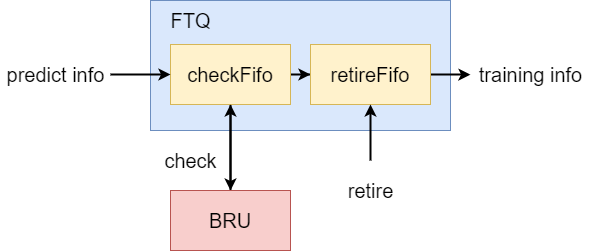

The diagram above was exported from draw.io. Its source (the exported page's mxGraphModel, read from the mxfile embedded in the PNG):
<mxGraphModel dx="882" dy="675" grid="1" gridSize="10" guides="1" tooltips="1" connect="1" arrows="1" fold="1" page="1" pageScale="1" pageWidth="1169" pageHeight="827" math="0" shadow="0">
  <root>
    <mxCell id="0" />
    <mxCell id="1" parent="0" />
    <mxCell id="DbK-8xfYtZEBYcysSUPa-1" value="" style="rounded=0;whiteSpace=wrap;html=1;fillColor=#dae8fc;strokeColor=#6c8ebf;" vertex="1" parent="1">
      <mxGeometry x="220" y="310" width="300" height="130" as="geometry" />
    </mxCell>
    <mxCell id="DbK-8xfYtZEBYcysSUPa-2" value="&lt;font style=&quot;font-size: 20px&quot;&gt;FTQ&lt;/font&gt;" style="text;html=1;align=center;verticalAlign=middle;resizable=0;points=[];autosize=1;strokeColor=none;fillColor=none;" vertex="1" parent="1">
      <mxGeometry x="230" y="320" width="60" height="20" as="geometry" />
    </mxCell>
    <mxCell id="DbK-8xfYtZEBYcysSUPa-6" value="" style="edgeStyle=orthogonalEdgeStyle;rounded=0;orthogonalLoop=1;jettySize=auto;html=1;fontSize=20;strokeWidth=2;" edge="1" parent="1" source="DbK-8xfYtZEBYcysSUPa-4" target="DbK-8xfYtZEBYcysSUPa-5">
      <mxGeometry relative="1" as="geometry" />
    </mxCell>
    <mxCell id="DbK-8xfYtZEBYcysSUPa-11" style="edgeStyle=orthogonalEdgeStyle;rounded=0;orthogonalLoop=1;jettySize=auto;html=1;exitX=0.5;exitY=1;exitDx=0;exitDy=0;entryX=0.5;entryY=0;entryDx=0;entryDy=0;fontSize=20;strokeWidth=2;" edge="1" parent="1" source="DbK-8xfYtZEBYcysSUPa-4" target="DbK-8xfYtZEBYcysSUPa-8">
      <mxGeometry relative="1" as="geometry" />
    </mxCell>
    <mxCell id="DbK-8xfYtZEBYcysSUPa-4" value="&lt;font style=&quot;font-size: 20px&quot;&gt;checkFifo&lt;/font&gt;" style="rounded=0;whiteSpace=wrap;html=1;fillColor=#fff2cc;strokeColor=#d6b656;" vertex="1" parent="1">
      <mxGeometry x="240" y="354" width="120" height="60" as="geometry" />
    </mxCell>
    <mxCell id="DbK-8xfYtZEBYcysSUPa-14" style="edgeStyle=orthogonalEdgeStyle;rounded=0;orthogonalLoop=1;jettySize=auto;html=1;exitX=1;exitY=0.5;exitDx=0;exitDy=0;fontSize=20;strokeWidth=2;" edge="1" parent="1" source="DbK-8xfYtZEBYcysSUPa-5">
      <mxGeometry relative="1" as="geometry">
        <mxPoint x="540" y="384.20000000000005" as="targetPoint" />
      </mxGeometry>
    </mxCell>
    <mxCell id="DbK-8xfYtZEBYcysSUPa-5" value="&lt;font style=&quot;font-size: 20px&quot;&gt;retireFifo&lt;/font&gt;" style="rounded=0;whiteSpace=wrap;html=1;fillColor=#fff2cc;strokeColor=#d6b656;" vertex="1" parent="1">
      <mxGeometry x="380" y="354" width="120" height="60" as="geometry" />
    </mxCell>
    <mxCell id="DbK-8xfYtZEBYcysSUPa-9" style="edgeStyle=orthogonalEdgeStyle;rounded=0;orthogonalLoop=1;jettySize=auto;html=1;entryX=0.5;entryY=1;entryDx=0;entryDy=0;fontSize=20;strokeWidth=2;" edge="1" parent="1" source="DbK-8xfYtZEBYcysSUPa-8" target="DbK-8xfYtZEBYcysSUPa-4">
      <mxGeometry relative="1" as="geometry" />
    </mxCell>
    <mxCell id="DbK-8xfYtZEBYcysSUPa-8" value="BRU" style="rounded=0;whiteSpace=wrap;html=1;fontSize=20;strokeWidth=1;fillColor=#f8cecc;strokeColor=#b85450;" vertex="1" parent="1">
      <mxGeometry x="240" y="500" width="120" height="60" as="geometry" />
    </mxCell>
    <mxCell id="DbK-8xfYtZEBYcysSUPa-10" value="check" style="text;html=1;align=center;verticalAlign=middle;resizable=0;points=[];autosize=1;strokeColor=none;fillColor=none;fontSize=20;" vertex="1" parent="1">
      <mxGeometry x="225" y="455" width="70" height="30" as="geometry" />
    </mxCell>
    <mxCell id="DbK-8xfYtZEBYcysSUPa-12" value="" style="endArrow=classic;html=1;rounded=0;fontSize=20;strokeWidth=2;entryX=0.5;entryY=1;entryDx=0;entryDy=0;" edge="1" parent="1" target="DbK-8xfYtZEBYcysSUPa-5">
      <mxGeometry width="50" height="50" relative="1" as="geometry">
        <mxPoint x="440" y="470" as="sourcePoint" />
        <mxPoint x="590" y="410" as="targetPoint" />
      </mxGeometry>
    </mxCell>
    <mxCell id="DbK-8xfYtZEBYcysSUPa-13" value="retire" style="text;html=1;align=center;verticalAlign=middle;resizable=0;points=[];autosize=1;strokeColor=none;fillColor=none;fontSize=20;" vertex="1" parent="1">
      <mxGeometry x="410" y="485" width="60" height="30" as="geometry" />
    </mxCell>
    <mxCell id="DbK-8xfYtZEBYcysSUPa-15" value="training info" style="text;html=1;align=center;verticalAlign=middle;resizable=0;points=[];autosize=1;strokeColor=none;fillColor=none;fontSize=20;" vertex="1" parent="1">
      <mxGeometry x="540" y="369" width="120" height="30" as="geometry" />
    </mxCell>
    <mxCell id="DbK-8xfYtZEBYcysSUPa-16" value="" style="endArrow=classic;html=1;rounded=0;fontSize=20;strokeWidth=2;entryX=0;entryY=0.5;entryDx=0;entryDy=0;" edge="1" parent="1" target="DbK-8xfYtZEBYcysSUPa-4">
      <mxGeometry width="50" height="50" relative="1" as="geometry">
        <mxPoint x="180" y="384" as="sourcePoint" />
        <mxPoint x="190" y="369" as="targetPoint" />
      </mxGeometry>
    </mxCell>
    <mxCell id="DbK-8xfYtZEBYcysSUPa-17" value="predict info" style="text;html=1;align=center;verticalAlign=middle;resizable=0;points=[];autosize=1;strokeColor=none;fillColor=none;fontSize=20;" vertex="1" parent="1">
      <mxGeometry x="70" y="369" width="110" height="30" as="geometry" />
    </mxCell>
  </root>
</mxGraphModel>